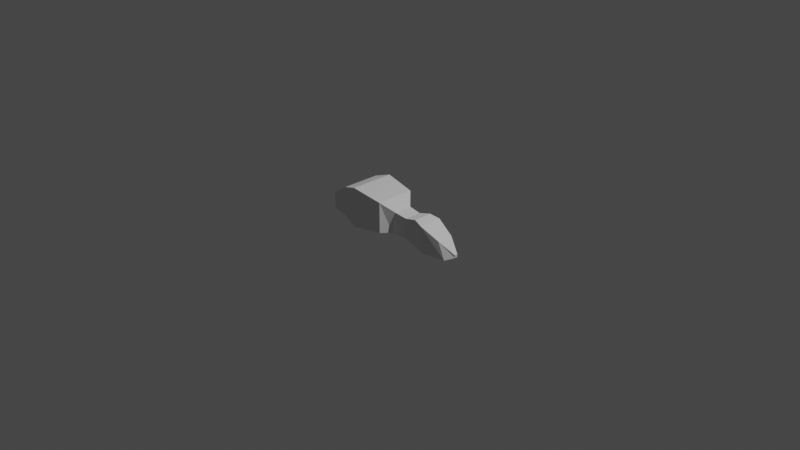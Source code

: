 # Source: shit_rat.blend  (saved by Blender 2.91.10; exported with 4.5.12 LTS)
import bpy
from mathutils import Matrix  # noqa: F401  (used for matrix-valued properties, if any)

bpy.ops.wm.read_factory_settings(use_empty=True)
scene = bpy.context.scene
scene.name = 'Scene'

# ---- collections
col_collection = bpy.data.collections.new('Collection'); scene.collection.children.link(col_collection)

# ---- world
world_world = bpy.data.worlds.new('World'); scene.world = world_world
world_world.use_nodes = True; world_world.node_tree.nodes.clear()
_N = world_world.node_tree.nodes; _L = world_world.node_tree.links
n0 = _N.new('ShaderNodeOutputWorld'); n0.name = 'World Output'; n0.location = (300, 300)
n1 = _N.new('ShaderNodeBackground'); n1.name = 'Background'; n1.location = (10, 300)
n1.inputs[0].default_value = (0.05088, 0.05088, 0.05088, 1.0)
_L.new(n1.outputs[0], n0.inputs[0])
n0.is_active_output = True
world_world.color = (0.05088, 0.05088, 0.05088)
world_world.use_sun_shadow = False
world_world.sun_shadow_jitter_overblur = 0.0

# ---- cameras
cam_camera = bpy.data.cameras.new('Camera')
cam_camera.clip_end = 100.0
cam_camera.ortho_scale = 7.314

# ---- lights
light_light = bpy.data.lights.new('Light', 'POINT')
light_light.transmission_factor = 0.0
light_light.energy = 1000.0
light_light.shadow_soft_size = 0.1
light_light.shadow_maximum_resolution = 0.006
light_light.use_absolute_resolution = True

# ---- meshes
me_cube_001 = bpy.data.meshes.new('Cube.001')
me_cube_001.from_pydata([(-0.9419, -0.05133, -0.1845), (-0.9419, -0.05133, -0.006888), (-0.9419, 0.05133, -0.1845), (-0.9419, 0.05133, -0.006888), (-0.5805, -0.2097, -0.0989), (-0.5805, -0.2097, 0.2258), (-0.5805, 0.2097, -0.0989), (-0.5805, 0.2097, 0.2258), (-0.4063, 0.2431, 0.2836), (-0.4063, 0.2431, -0.1567), (-0.4063, -0.2431, -0.1567), (-0.4063, -0.2431, 0.2836), (-0.06029, 0.2129, 0.225), (-0.06029, 0.2129, -0.1108), (-0.06029, -0.2129, -0.1108), (-0.06029, -0.2129, 0.225), (0.05257, 0.1023, 0.1204), (0.004951, 0.1023, -0.1213), (0.004951, -0.1023, -0.1213), (0.05257, -0.1023, 0.1204), (0.1979, 0.09368, 0.102), (0.1741, 0.09368, -0.1183), (0.1741, -0.09368, -0.1183), (0.1979, -0.09368, 0.102), (0.4433, 0.1287, 0.1173), (0.4707, 0.1287, -0.1692), (0.4707, -0.1287, -0.1692), (0.4433, -0.1287, 0.1173), (0.6482, 0.08955, 0.01548), (0.7306, 0.08955, -0.1642), (0.7306, -0.08955, -0.1642), (0.6482, -0.08955, 0.01548), (0.8047, 0.01655, -0.1017), (0.8047, 0.01655, -0.1332), (0.8047, -0.01655, -0.1332), (0.8047, -0.01655, -0.1017), (-0.9419, 0.0, -0.1845), (-0.9419, 0.0, -0.006888), (-0.5805, 0.0, -0.0989), (-0.5805, 0.0, 0.2258), (-0.4063, 0.0, -0.1567), (-0.4063, 0.0, 0.2836), (-0.06029, 0.0, -0.1108), (-0.06029, 0.0, 0.225), (0.004951, 0.0, -0.1213), (0.05257, 0.0, 0.1204), (0.1741, 0.0, -0.1183), (0.1979, 0.0, 0.102), (0.4707, 0.0, -0.1692), (0.4433, 0.0, 0.1173), (0.7306, 0.0, -0.1642), (0.6482, 0.0, 0.01548), (0.8047, 0.0, -0.1332), (0.8047, 0.0, -0.1017), (0.3385, -0.103, 0.1408), (0.3385, 0.103, 0.1408), (0.3541, 0.103, -0.1554), (0.3541, -0.103, -0.1554), (0.3541, 0.0, -0.1554), (0.3385, 0.0, 0.1408)], [], [(36, 37, 3, 2), (2, 3, 7, 6), (5, 4, 10, 11), (4, 5, 1, 0), (36, 38, 4, 0), (39, 37, 1, 5), (40, 9, 13, 42), (38, 6, 9, 40), (39, 5, 11, 41), (6, 7, 8, 9), (43, 15, 19, 45), (41, 11, 15, 43), (9, 8, 12, 13), (11, 10, 14, 15), (13, 12, 16, 17), (15, 14, 18, 19), (42, 13, 17, 44), (59, 54, 27, 49), (49, 27, 31, 51), (56, 55, 24, 25), (54, 57, 26, 27), (58, 56, 25, 48), (31, 30, 34, 35), (25, 24, 28, 29), (27, 26, 30, 31), (48, 25, 29, 50), (52, 53, 35, 34), (50, 29, 33, 52), (51, 31, 35, 53), (29, 28, 32, 33), (28, 51, 53, 32), (30, 50, 52, 34), (33, 32, 53, 52), (26, 48, 50, 30), (57, 58, 48, 26), (24, 49, 51, 28), (55, 59, 49, 24), (14, 42, 44, 18), (8, 41, 43, 12), (12, 43, 45, 16), (7, 39, 41, 8), (4, 38, 40, 10), (10, 40, 42, 14), (7, 3, 37, 39), (2, 6, 38, 36), (0, 1, 37, 36), (18, 44, 46, 22), (16, 45, 47, 20), (17, 16, 20, 21), (45, 19, 23, 47), (44, 17, 21, 46), (19, 18, 22, 23), (20, 47, 59, 55), (22, 46, 58, 57), (46, 21, 56, 58), (23, 22, 57, 54), (21, 20, 55, 56), (47, 23, 54, 59)])
_uv = me_cube_001.uv_layers.new(name='UVMap')
_uv.uv.foreach_set('vector', [0.375, 0.125, 0.625, 0.125, 0.625, 0.25, 0.375, 0.25, 0.375, 0.25, 0.625, 0.25, 0.625, 0.5, 0.375, 0.5, 0.625, 0.75, 0.375, 0.75, 0.375, 0.75, 0.625, 0.75, 0.375, 0.75, 0.625, 0.75, 0.625, 1.0, 0.375, 1.0, 0.125, 0.625, 0.375, 0.625, 0.375, 0.75, 0.125, 0.75, 0.625, 0.625, 0.875, 0.625, 0.875, 0.75, 0.625, 0.75, 0.375, 0.625, 0.375, 0.5, 0.375, 0.5, 0.375, 0.625, 0.375, 0.625, 0.375, 0.5, 0.375, 0.5, 0.375, 0.625, 0.625, 0.625, 0.625, 0.75, 0.625, 0.75, 0.625, 0.625, 0.375, 0.5, 0.625, 0.5, 0.625, 0.5, 0.375, 0.5, 0.625, 0.625, 0.625, 0.75, 0.625, 0.75, 0.625, 0.625, 0.625, 0.625, 0.625, 0.75, 0.625, 0.75, 0.625, 0.625, 0.375, 0.5, 0.625, 0.5, 0.625, 0.5, 0.375, 0.5, 0.625, 0.75, 0.375, 0.75, 0.375, 0.75, 0.625, 0.75, 0.375, 0.5, 0.625, 0.5, 0.625, 0.5, 0.375, 0.5, 0.625, 0.75, 0.375, 0.75, 0.375, 0.75, 0.625, 0.75, 0.375, 0.625, 0.375, 0.5, 0.375, 0.5, 0.375, 0.625, 0.625, 0.625, 0.625, 0.75, 0.625, 0.75, 0.625, 0.625, 0.625, 0.625, 0.625, 0.75, 0.625, 0.75, 0.625, 0.625, 0.375, 0.5, 0.625, 0.5, 0.625, 0.5, 0.375, 0.5, 0.625, 0.75, 0.375, 0.75, 0.375, 0.75, 0.625, 0.75, 0.375, 0.625, 0.375, 0.5, 0.375, 0.5, 0.375, 0.625, 0.625, 0.75, 0.375, 0.75, 0.375, 0.75, 0.625, 0.75, 0.375, 0.5, 0.625, 0.5, 0.625, 0.5, 0.375, 0.5, 0.625, 0.75, 0.375, 0.75, 0.375, 0.75, 0.625, 0.75, 0.375, 0.625, 0.375, 0.5, 0.375, 0.5, 0.375, 0.625, 0.375, 0.625, 0.625, 0.625, 0.625, 0.75, 0.375, 0.75, 0.375, 0.625, 0.375, 0.5, 0.375, 0.5, 0.375, 0.625, 0.625, 0.625, 0.625, 0.75, 0.625, 0.75, 0.625, 0.625, 0.375, 0.5, 0.625, 0.5, 0.625, 0.5, 0.375, 0.5, 0.625, 0.5, 0.625, 0.625, 0.625, 0.625, 0.625, 0.5, 0.375, 0.75, 0.375, 0.625, 0.375, 0.625, 0.375, 0.75, 0.375, 0.5, 0.625, 0.5, 0.625, 0.625, 0.375, 0.625, 0.375, 0.75, 0.375, 0.625, 0.375, 0.625, 0.375, 0.75, 0.375, 0.75, 0.375, 0.625, 0.375, 0.625, 0.375, 0.75, 0.625, 0.5, 0.625, 0.625, 0.625, 0.625, 0.625, 0.5, 0.625, 0.5, 0.625, 0.625, 0.625, 0.625, 0.625, 0.5, 0.375, 0.75, 0.375, 0.625, 0.375, 0.625, 0.375, 0.75, 0.625, 0.5, 0.625, 0.625, 0.625, 0.625, 0.625, 0.5, 0.625, 0.5, 0.625, 0.625, 0.625, 0.625, 0.625, 0.5, 0.625, 0.5, 0.625, 0.625, 0.625, 0.625, 0.625, 0.5, 0.375, 0.75, 0.375, 0.625, 0.375, 0.625, 0.375, 0.75, 0.375, 0.75, 0.375, 0.625, 0.375, 0.625, 0.375, 0.75, 0.625, 0.5, 0.875, 0.5, 0.875, 0.625, 0.625, 0.625, 0.125, 0.5, 0.375, 0.5, 0.375, 0.625, 0.125, 0.625, 0.375, 0.0, 0.625, 0.0, 0.625, 0.125, 0.375, 0.125, 0.375, 0.75, 0.375, 0.625, 0.375, 0.625, 0.375, 0.75, 0.625, 0.5, 0.625, 0.625, 0.625, 0.625, 0.625, 0.5, 0.375, 0.5, 0.625, 0.5, 0.625, 0.5, 0.375, 0.5, 0.625, 0.625, 0.625, 0.75, 0.625, 0.75, 0.625, 0.625, 0.375, 0.625, 0.375, 0.5, 0.375, 0.5, 0.375, 0.625, 0.625, 0.75, 0.375, 0.75, 0.375, 0.75, 0.625, 0.75, 0.625, 0.5, 0.625, 0.625, 0.625, 0.625, 0.625, 0.5, 0.375, 0.75, 0.375, 0.625, 0.375, 0.625, 0.375, 0.75, 0.375, 0.625, 0.375, 0.5, 0.375, 0.5, 0.375, 0.625, 0.625, 0.75, 0.375, 0.75, 0.375, 0.75, 0.625, 0.75, 0.375, 0.5, 0.625, 0.5, 0.625, 0.5, 0.375, 0.5, 0.625, 0.625, 0.625, 0.75, 0.625, 0.75, 0.625, 0.625])
me_cube_001.use_remesh_fix_poles = True
me_cube_001.use_remesh_preserve_attributes = False
me_cube_001.use_mirror_vertex_groups = False
me_cube_001.update()

# ---- objects
ob_light = bpy.data.objects.new('Light', light_light)
ob_camera = bpy.data.objects.new('Camera', cam_camera)
ob_empty = bpy.data.objects.new('Empty', None)
ob_empty_001 = bpy.data.objects.new('Empty.001', None)
ob_cube = bpy.data.objects.new('Cube', me_cube_001)
ob_empty_002 = bpy.data.objects.new('Empty.002', None)

# ---- transforms, parenting, visibility, modifiers, constraints
ob_light.location = (4.076, 1.005, 5.904)
ob_light.rotation_euler = (0.6503, 0.05522, 1.866)
ob_light.lock_rotations_4d = False
ob_light.empty_display_type = 'ARROWS'
ob_light.color = (0.0, 0.0, 0.0, 0.0)
ob_light.lineart.crease_threshold = 0.0
ob_camera.location = (7.359, -6.926, 4.958)
ob_camera.rotation_euler = (1.109, 0.0, 0.8149)
ob_camera.lock_rotations_4d = False
ob_camera.empty_display_type = 'ARROWS'
ob_camera.color = (0.0, 0.0, 0.0, 0.0)
ob_camera.display_type = 'WIRE'
ob_camera.lineart.crease_threshold = 0.0
ob_empty.location = (0.0, 0.0, 0.0)
ob_empty.rotation_euler = (1.571, -0.0, 1.571)
ob_empty.empty_display_type = 'IMAGE'
ob_empty.empty_display_size = 5.0
ob_empty.lineart.crease_threshold = 0.0
ob_empty_001.location = (1.95, -1.164e-10, -1.965)
ob_empty_001.rotation_euler = (1.571, -0.0, 1.341e-07)
ob_empty_001.scale = (1.684, 1.684, 1.684)
ob_empty_001.empty_display_type = 'IMAGE'
ob_empty_001.empty_display_size = 5.0
ob_empty_001.lineart.crease_threshold = 0.0
ob_cube.location = (0.0, 0.0, 0.0)
ob_cube.lineart.crease_threshold = 0.0
ob_empty_002.location = (-2.542, -0.8851, -0.02118)
ob_empty_002.rotation_euler = (1.192e-07, 1.341e-07, 1.013e-14)
ob_empty_002.scale = (1.684, 1.684, 1.684)
ob_empty_002.empty_display_type = 'IMAGE'
ob_empty_002.empty_display_size = 5.0
ob_empty_002.lineart.crease_threshold = 0.0

# ---- collection membership
col_collection.objects.link(ob_light)
col_collection.objects.link(ob_camera)
col_collection.objects.link(ob_empty)
col_collection.objects.link(ob_empty_001)
col_collection.objects.link(ob_cube)
col_collection.objects.link(ob_empty_002)

# ---- scene / render settings (as saved in the file)
scene.camera = ob_camera
scene.frame_start = 1; scene.frame_end = 250; scene.frame_set(1)
scene.render.engine = 'BLENDER_EEVEE_NEXT'
scene.cycles.use_denoising = False
scene.cycles.samples = 128
scene.cycles.sampling_pattern = 'TABULATED_SOBOL'
scene.cycles.use_adaptive_sampling = False
scene.cycles.use_light_tree = False
scene.view_settings.view_transform = 'Filmic'
bpy.context.view_layer.update()
